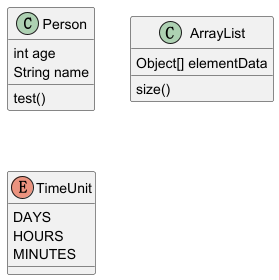

The diagram above was rendered by PlantUML. Its source (embedded in the PNG):
@startuml
'https://plantuml.com/class-diagram
class Person{
 int age
 String name
 test()
}

class ArrayList {
Object[] elementData
size()
}

enum TimeUnit {
DAYS
HOURS
MINUTES
}

@enduml